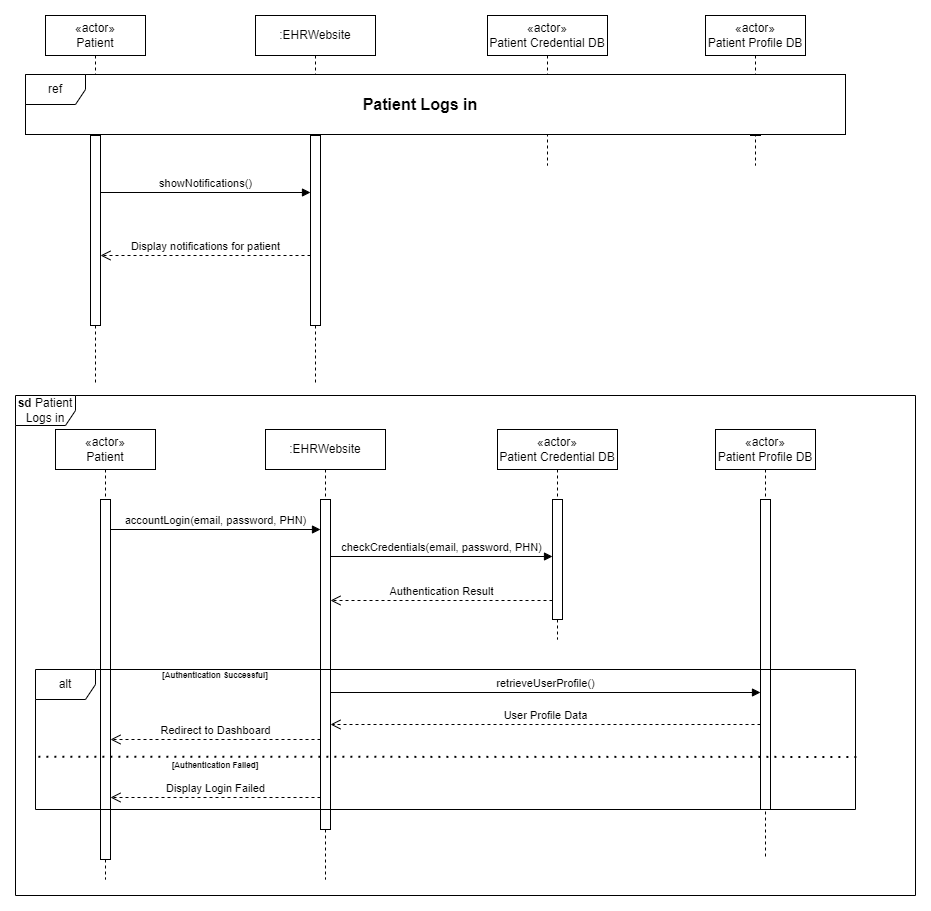

The diagram above was exported from draw.io. Its source (the exported page's mxGraphModel, read from the mxfile embedded in the PNG):
<mxGraphModel dx="1678" dy="924" grid="0" gridSize="10" guides="1" tooltips="1" connect="1" arrows="1" fold="1" page="1" pageScale="1" pageWidth="850" pageHeight="1100" math="0" shadow="0">
  <root>
    <mxCell id="0" />
    <mxCell id="1" parent="0" />
    <mxCell id="5bkO0-A6WOxG6oJDkcQJ-20" value="«actor»&lt;br style=&quot;border-color: var(--border-color);&quot;&gt;Patient" style="shape=umlLifeline;perimeter=lifelinePerimeter;whiteSpace=wrap;html=1;container=0;dropTarget=0;collapsible=0;recursiveResize=0;outlineConnect=0;portConstraint=eastwest;newEdgeStyle={&quot;edgeStyle&quot;:&quot;elbowEdgeStyle&quot;,&quot;elbow&quot;:&quot;vertical&quot;,&quot;curved&quot;:0,&quot;rounded&quot;:0};" vertex="1" parent="1">
      <mxGeometry x="50" y="50" width="100" height="370" as="geometry" />
    </mxCell>
    <mxCell id="5bkO0-A6WOxG6oJDkcQJ-21" value="" style="html=1;points=[];perimeter=orthogonalPerimeter;outlineConnect=0;targetShapes=umlLifeline;portConstraint=eastwest;newEdgeStyle={&quot;edgeStyle&quot;:&quot;elbowEdgeStyle&quot;,&quot;elbow&quot;:&quot;vertical&quot;,&quot;curved&quot;:0,&quot;rounded&quot;:0};" vertex="1" parent="5bkO0-A6WOxG6oJDkcQJ-20">
      <mxGeometry x="45" y="120" width="10" height="190" as="geometry" />
    </mxCell>
    <mxCell id="5bkO0-A6WOxG6oJDkcQJ-22" value=":EHRWebsite" style="shape=umlLifeline;perimeter=lifelinePerimeter;whiteSpace=wrap;html=1;container=0;dropTarget=0;collapsible=0;recursiveResize=0;outlineConnect=0;portConstraint=eastwest;newEdgeStyle={&quot;edgeStyle&quot;:&quot;elbowEdgeStyle&quot;,&quot;elbow&quot;:&quot;vertical&quot;,&quot;curved&quot;:0,&quot;rounded&quot;:0};" vertex="1" parent="1">
      <mxGeometry x="260" y="50" width="120" height="370" as="geometry" />
    </mxCell>
    <mxCell id="5bkO0-A6WOxG6oJDkcQJ-23" value="" style="html=1;points=[];perimeter=orthogonalPerimeter;outlineConnect=0;targetShapes=umlLifeline;portConstraint=eastwest;newEdgeStyle={&quot;edgeStyle&quot;:&quot;elbowEdgeStyle&quot;,&quot;elbow&quot;:&quot;vertical&quot;,&quot;curved&quot;:0,&quot;rounded&quot;:0};" vertex="1" parent="5bkO0-A6WOxG6oJDkcQJ-22">
      <mxGeometry x="55" y="120" width="10" height="190" as="geometry" />
    </mxCell>
    <mxCell id="5bkO0-A6WOxG6oJDkcQJ-24" value="«actor»&lt;br style=&quot;border-color: var(--border-color);&quot;&gt;Patient Credential DB" style="shape=umlLifeline;perimeter=lifelinePerimeter;whiteSpace=wrap;html=1;container=0;dropTarget=0;collapsible=0;recursiveResize=0;outlineConnect=0;portConstraint=eastwest;newEdgeStyle={&quot;edgeStyle&quot;:&quot;elbowEdgeStyle&quot;,&quot;elbow&quot;:&quot;vertical&quot;,&quot;curved&quot;:0,&quot;rounded&quot;:0};" vertex="1" parent="1">
      <mxGeometry x="492" y="50" width="120" height="150" as="geometry" />
    </mxCell>
    <mxCell id="5bkO0-A6WOxG6oJDkcQJ-25" value="" style="html=1;points=[];perimeter=orthogonalPerimeter;outlineConnect=0;targetShapes=umlLifeline;portConstraint=eastwest;newEdgeStyle={&quot;edgeStyle&quot;:&quot;elbowEdgeStyle&quot;,&quot;elbow&quot;:&quot;vertical&quot;,&quot;curved&quot;:0,&quot;rounded&quot;:0};" vertex="1" parent="5bkO0-A6WOxG6oJDkcQJ-24">
      <mxGeometry x="55" y="120" width="10" as="geometry" />
    </mxCell>
    <mxCell id="5bkO0-A6WOxG6oJDkcQJ-26" value="«actor»&lt;br style=&quot;border-color: var(--border-color);&quot;&gt;Patient Profile DB" style="shape=umlLifeline;perimeter=lifelinePerimeter;whiteSpace=wrap;html=1;container=0;dropTarget=0;collapsible=0;recursiveResize=0;outlineConnect=0;portConstraint=eastwest;newEdgeStyle={&quot;edgeStyle&quot;:&quot;elbowEdgeStyle&quot;,&quot;elbow&quot;:&quot;vertical&quot;,&quot;curved&quot;:0,&quot;rounded&quot;:0};" vertex="1" parent="1">
      <mxGeometry x="710" y="50" width="100" height="150" as="geometry" />
    </mxCell>
    <mxCell id="5bkO0-A6WOxG6oJDkcQJ-27" value="" style="html=1;points=[];perimeter=orthogonalPerimeter;outlineConnect=0;targetShapes=umlLifeline;portConstraint=eastwest;newEdgeStyle={&quot;edgeStyle&quot;:&quot;elbowEdgeStyle&quot;,&quot;elbow&quot;:&quot;vertical&quot;,&quot;curved&quot;:0,&quot;rounded&quot;:0};" vertex="1" parent="5bkO0-A6WOxG6oJDkcQJ-26">
      <mxGeometry x="45" y="110" width="10" height="10" as="geometry" />
    </mxCell>
    <mxCell id="5bkO0-A6WOxG6oJDkcQJ-39" value="" style="html=1;whiteSpace=wrap;" vertex="1" parent="1">
      <mxGeometry x="30" y="109" width="820" height="60" as="geometry" />
    </mxCell>
    <mxCell id="5bkO0-A6WOxG6oJDkcQJ-31" value="ref" style="shape=umlFrame;whiteSpace=wrap;html=1;pointerEvents=0;" vertex="1" parent="1">
      <mxGeometry x="30" y="109" width="820" height="60" as="geometry" />
    </mxCell>
    <mxCell id="5bkO0-A6WOxG6oJDkcQJ-32" value="&lt;span style=&quot;font-size: 16px;&quot;&gt;&lt;b style=&quot;font-size: 16px;&quot;&gt;Patient Logs in&lt;/b&gt;&lt;/span&gt;" style="text;html=1;strokeColor=none;fillColor=none;align=center;verticalAlign=middle;whiteSpace=wrap;rounded=0;fontSize=16;labelBackgroundColor=default;" vertex="1" parent="1">
      <mxGeometry x="310" y="134" width="230" height="10" as="geometry" />
    </mxCell>
    <mxCell id="5bkO0-A6WOxG6oJDkcQJ-41" value="showNotifications()" style="html=1;verticalAlign=bottom;endArrow=block;curved=0;rounded=0;" edge="1" parent="1">
      <mxGeometry width="80" relative="1" as="geometry">
        <mxPoint x="105" y="227" as="sourcePoint" />
        <mxPoint x="314.9999999999999" y="227" as="targetPoint" />
      </mxGeometry>
    </mxCell>
    <mxCell id="5bkO0-A6WOxG6oJDkcQJ-42" value="Display notifications for patient" style="html=1;verticalAlign=bottom;endArrow=open;dashed=1;endSize=8;curved=0;rounded=0;" edge="1" parent="1">
      <mxGeometry relative="1" as="geometry">
        <mxPoint x="315" y="290" as="sourcePoint" />
        <mxPoint x="105" y="290" as="targetPoint" />
      </mxGeometry>
    </mxCell>
    <mxCell id="5bkO0-A6WOxG6oJDkcQJ-44" value="«actor»&lt;br style=&quot;border-color: var(--border-color);&quot;&gt;Patient" style="shape=umlLifeline;perimeter=lifelinePerimeter;whiteSpace=wrap;html=1;container=0;dropTarget=0;collapsible=0;recursiveResize=0;outlineConnect=0;portConstraint=eastwest;newEdgeStyle={&quot;edgeStyle&quot;:&quot;elbowEdgeStyle&quot;,&quot;elbow&quot;:&quot;vertical&quot;,&quot;curved&quot;:0,&quot;rounded&quot;:0};" vertex="1" parent="1">
      <mxGeometry x="60" y="464" width="100" height="450" as="geometry" />
    </mxCell>
    <mxCell id="5bkO0-A6WOxG6oJDkcQJ-45" value="" style="html=1;points=[];perimeter=orthogonalPerimeter;outlineConnect=0;targetShapes=umlLifeline;portConstraint=eastwest;newEdgeStyle={&quot;edgeStyle&quot;:&quot;elbowEdgeStyle&quot;,&quot;elbow&quot;:&quot;vertical&quot;,&quot;curved&quot;:0,&quot;rounded&quot;:0};" vertex="1" parent="5bkO0-A6WOxG6oJDkcQJ-44">
      <mxGeometry x="45" y="70" width="10" height="360" as="geometry" />
    </mxCell>
    <mxCell id="5bkO0-A6WOxG6oJDkcQJ-46" value=":EHRWebsite" style="shape=umlLifeline;perimeter=lifelinePerimeter;whiteSpace=wrap;html=1;container=0;dropTarget=0;collapsible=0;recursiveResize=0;outlineConnect=0;portConstraint=eastwest;newEdgeStyle={&quot;edgeStyle&quot;:&quot;elbowEdgeStyle&quot;,&quot;elbow&quot;:&quot;vertical&quot;,&quot;curved&quot;:0,&quot;rounded&quot;:0};" vertex="1" parent="1">
      <mxGeometry x="270" y="464" width="120" height="450" as="geometry" />
    </mxCell>
    <mxCell id="5bkO0-A6WOxG6oJDkcQJ-47" value="" style="html=1;points=[];perimeter=orthogonalPerimeter;outlineConnect=0;targetShapes=umlLifeline;portConstraint=eastwest;newEdgeStyle={&quot;edgeStyle&quot;:&quot;elbowEdgeStyle&quot;,&quot;elbow&quot;:&quot;vertical&quot;,&quot;curved&quot;:0,&quot;rounded&quot;:0};" vertex="1" parent="5bkO0-A6WOxG6oJDkcQJ-46">
      <mxGeometry x="55" y="70" width="10" height="330" as="geometry" />
    </mxCell>
    <mxCell id="5bkO0-A6WOxG6oJDkcQJ-48" value="«actor»&lt;br style=&quot;border-color: var(--border-color);&quot;&gt;Patient Credential DB" style="shape=umlLifeline;perimeter=lifelinePerimeter;whiteSpace=wrap;html=1;container=0;dropTarget=0;collapsible=0;recursiveResize=0;outlineConnect=0;portConstraint=eastwest;newEdgeStyle={&quot;edgeStyle&quot;:&quot;elbowEdgeStyle&quot;,&quot;elbow&quot;:&quot;vertical&quot;,&quot;curved&quot;:0,&quot;rounded&quot;:0};" vertex="1" parent="1">
      <mxGeometry x="502" y="464" width="120" height="210" as="geometry" />
    </mxCell>
    <mxCell id="5bkO0-A6WOxG6oJDkcQJ-49" value="" style="html=1;points=[];perimeter=orthogonalPerimeter;outlineConnect=0;targetShapes=umlLifeline;portConstraint=eastwest;newEdgeStyle={&quot;edgeStyle&quot;:&quot;elbowEdgeStyle&quot;,&quot;elbow&quot;:&quot;vertical&quot;,&quot;curved&quot;:0,&quot;rounded&quot;:0};" vertex="1" parent="5bkO0-A6WOxG6oJDkcQJ-48">
      <mxGeometry x="55" y="70" width="10" height="120" as="geometry" />
    </mxCell>
    <mxCell id="5bkO0-A6WOxG6oJDkcQJ-50" value="«actor»&lt;br style=&quot;border-color: var(--border-color);&quot;&gt;Patient Profile DB" style="shape=umlLifeline;perimeter=lifelinePerimeter;whiteSpace=wrap;html=1;container=0;dropTarget=0;collapsible=0;recursiveResize=0;outlineConnect=0;portConstraint=eastwest;newEdgeStyle={&quot;edgeStyle&quot;:&quot;elbowEdgeStyle&quot;,&quot;elbow&quot;:&quot;vertical&quot;,&quot;curved&quot;:0,&quot;rounded&quot;:0};" vertex="1" parent="1">
      <mxGeometry x="720" y="464" width="100" height="430" as="geometry" />
    </mxCell>
    <mxCell id="5bkO0-A6WOxG6oJDkcQJ-51" value="" style="html=1;points=[];perimeter=orthogonalPerimeter;outlineConnect=0;targetShapes=umlLifeline;portConstraint=eastwest;newEdgeStyle={&quot;edgeStyle&quot;:&quot;elbowEdgeStyle&quot;,&quot;elbow&quot;:&quot;vertical&quot;,&quot;curved&quot;:0,&quot;rounded&quot;:0};" vertex="1" parent="5bkO0-A6WOxG6oJDkcQJ-50">
      <mxGeometry x="45" y="70" width="10" height="310" as="geometry" />
    </mxCell>
    <mxCell id="5bkO0-A6WOxG6oJDkcQJ-52" value="accountLogin(email, password, PHN)" style="html=1;verticalAlign=bottom;endArrow=block;curved=0;rounded=0;" edge="1" parent="1" target="5bkO0-A6WOxG6oJDkcQJ-47">
      <mxGeometry width="80" relative="1" as="geometry">
        <mxPoint x="115" y="564" as="sourcePoint" />
        <mxPoint x="320" y="564" as="targetPoint" />
      </mxGeometry>
    </mxCell>
    <mxCell id="5bkO0-A6WOxG6oJDkcQJ-53" value="checkCredentials(email, password, PHN)" style="html=1;verticalAlign=bottom;endArrow=block;curved=0;rounded=0;" edge="1" parent="1" source="5bkO0-A6WOxG6oJDkcQJ-47">
      <mxGeometry width="80" relative="1" as="geometry">
        <mxPoint x="340.0000000000001" y="591" as="sourcePoint" />
        <mxPoint x="557" y="591" as="targetPoint" />
      </mxGeometry>
    </mxCell>
    <mxCell id="5bkO0-A6WOxG6oJDkcQJ-54" value="Authentication Result" style="html=1;verticalAlign=bottom;endArrow=open;dashed=1;endSize=8;curved=0;rounded=0;" edge="1" parent="1" target="5bkO0-A6WOxG6oJDkcQJ-47">
      <mxGeometry relative="1" as="geometry">
        <mxPoint x="557" y="635.0000000000001" as="sourcePoint" />
        <mxPoint x="340" y="635.0000000000001" as="targetPoint" />
      </mxGeometry>
    </mxCell>
    <mxCell id="5bkO0-A6WOxG6oJDkcQJ-55" value="alt" style="shape=umlFrame;whiteSpace=wrap;html=1;pointerEvents=0;" vertex="1" parent="1">
      <mxGeometry x="40" y="704" width="820" height="140" as="geometry" />
    </mxCell>
    <mxCell id="5bkO0-A6WOxG6oJDkcQJ-56" value="&lt;b&gt;&lt;font style=&quot;font-size: 8px;&quot;&gt;[Authentication Successful]&lt;/font&gt;&lt;/b&gt;" style="text;html=1;strokeColor=none;fillColor=none;align=center;verticalAlign=middle;whiteSpace=wrap;rounded=0;" vertex="1" parent="1">
      <mxGeometry x="140" y="704" width="160" height="10" as="geometry" />
    </mxCell>
    <mxCell id="5bkO0-A6WOxG6oJDkcQJ-57" value="" style="endArrow=none;dashed=1;html=1;dashPattern=1 3;strokeWidth=2;rounded=0;exitX=1.001;exitY=0.542;exitDx=0;exitDy=0;exitPerimeter=0;entryX=0.001;entryY=0.54;entryDx=0;entryDy=0;entryPerimeter=0;" edge="1" parent="1">
      <mxGeometry width="50" height="50" relative="1" as="geometry">
        <mxPoint x="860.8199999999999" y="791.4599999999999" as="sourcePoint" />
        <mxPoint x="40.81999999999999" y="791.2" as="targetPoint" />
      </mxGeometry>
    </mxCell>
    <mxCell id="5bkO0-A6WOxG6oJDkcQJ-58" value="&lt;b&gt;&lt;font style=&quot;font-size: 8px;&quot;&gt;[Authentication Failed]&lt;/font&gt;&lt;/b&gt;" style="text;html=1;strokeColor=none;fillColor=none;align=center;verticalAlign=middle;whiteSpace=wrap;rounded=0;" vertex="1" parent="1">
      <mxGeometry x="140" y="794" width="160" height="10" as="geometry" />
    </mxCell>
    <mxCell id="5bkO0-A6WOxG6oJDkcQJ-59" value="retrieveUserProfile()" style="html=1;verticalAlign=bottom;endArrow=block;curved=0;rounded=0;" edge="1" parent="1">
      <mxGeometry width="80" relative="1" as="geometry">
        <mxPoint x="335" y="727" as="sourcePoint" />
        <mxPoint x="765" y="727" as="targetPoint" />
      </mxGeometry>
    </mxCell>
    <mxCell id="5bkO0-A6WOxG6oJDkcQJ-60" value="User Profile Data" style="html=1;verticalAlign=bottom;endArrow=open;dashed=1;endSize=8;curved=0;rounded=0;" edge="1" parent="1">
      <mxGeometry relative="1" as="geometry">
        <mxPoint x="765" y="759" as="sourcePoint" />
        <mxPoint x="335" y="759" as="targetPoint" />
      </mxGeometry>
    </mxCell>
    <mxCell id="5bkO0-A6WOxG6oJDkcQJ-61" value="Redirect to Dashboard" style="html=1;verticalAlign=bottom;endArrow=open;dashed=1;endSize=8;curved=0;rounded=0;" edge="1" parent="1">
      <mxGeometry relative="1" as="geometry">
        <mxPoint x="325" y="774" as="sourcePoint" />
        <mxPoint x="115" y="774" as="targetPoint" />
      </mxGeometry>
    </mxCell>
    <mxCell id="5bkO0-A6WOxG6oJDkcQJ-62" value="Display Login Failed" style="html=1;verticalAlign=bottom;endArrow=open;dashed=1;endSize=8;curved=0;rounded=0;" edge="1" parent="1">
      <mxGeometry relative="1" as="geometry">
        <mxPoint x="325" y="832" as="sourcePoint" />
        <mxPoint x="115" y="832" as="targetPoint" />
      </mxGeometry>
    </mxCell>
    <mxCell id="5bkO0-A6WOxG6oJDkcQJ-63" value="&lt;b&gt;sd&lt;/b&gt; Patient Logs in" style="shape=umlFrame;whiteSpace=wrap;html=1;pointerEvents=0;" vertex="1" parent="1">
      <mxGeometry x="20" y="430" width="900" height="500" as="geometry" />
    </mxCell>
  </root>
</mxGraphModel>